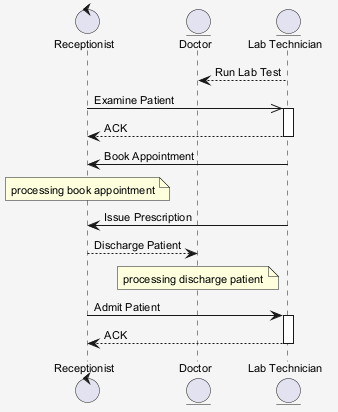

The diagram above was rendered by PlantUML. Its source (embedded in the PNG):
@startuml
skinparam shadowing false
skinparam backgroundColor #F5F5F5
skinparam defaultFontSize 11
control "Receptionist" as R
entity "Doctor" as D
entity "Lab Technician" as LT
LT --> D : Run Lab Test
R ->> LT : Examine Patient
activate LT
LT --> R : ACK
deactivate LT
LT -> R : Book Appointment
note over R : processing book appointment
LT -> R : Issue Prescription
R --> D : Discharge Patient
note over D : processing discharge patient
R -> LT : Admit Patient
activate LT
LT --> R : ACK
deactivate LT
@enduml